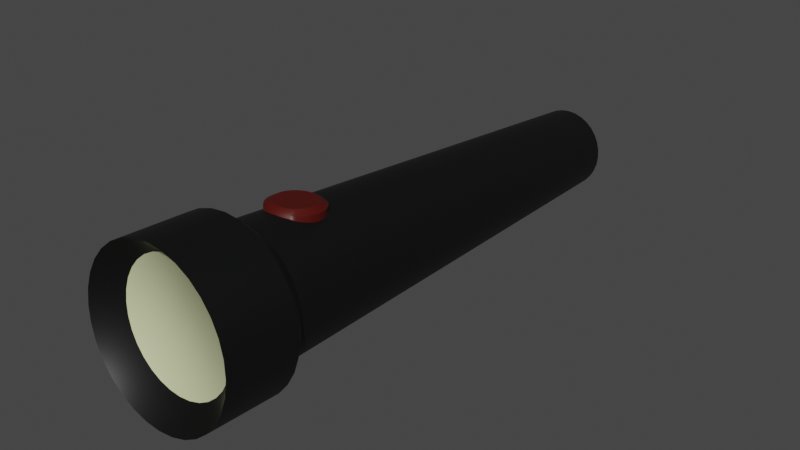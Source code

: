 # Source: Taschenlampe.blend  (saved by Blender 4.1.23; exported with 4.5.12 LTS)
import bpy
from mathutils import Matrix  # noqa: F401  (used for matrix-valued properties, if any)

bpy.ops.wm.read_factory_settings(use_empty=True)
scene = bpy.context.scene
scene.name = 'Scene'

# ---- collections
col_collection = bpy.data.collections.new('Collection'); scene.collection.children.link(col_collection)

# ---- materials (node trees are filled in below, after node groups)
mat_material_001 = bpy.data.materials.new('Material.001')
mat_material_001.use_transparent_shadow = False
mat_material_002 = bpy.data.materials.new('Material.002')
mat_material_002.use_transparent_shadow = False
mat_material_003 = bpy.data.materials.new('Material.003')
mat_material_003.use_transparent_shadow = False

# ---- node groups
ng_auto_weichzeichnen = bpy.data.node_groups.new('Auto Weichzeichnen', 'GeometryNodeTree')
_s = ng_auto_weichzeichnen.interface.new_socket(name='Geometrie', in_out='OUTPUT', socket_type='NodeSocketGeometry')
_s = ng_auto_weichzeichnen.interface.new_socket(name='Geometrie', in_out='INPUT', socket_type='NodeSocketGeometry')
_s = ng_auto_weichzeichnen.interface.new_socket(name='Winkel', in_out='INPUT', socket_type='NodeSocketFloat')
_s.subtype = 'ANGLE'
_s.min_value = 0.0
_s.max_value = 3.142
ng_auto_weichzeichnen.is_modifier = True
_N = ng_auto_weichzeichnen.nodes; _L = ng_auto_weichzeichnen.links
n0 = _N.new('NodeGroupOutput'); n0.name = 'Gruppenausgabe'; n0.location = (480, -100)
n1 = _N.new('NodeGroupInput'); n1.name = 'Gruppeneingabe'; n1.location = (-420, -300)
n2 = _N.new('NodeGroupInput'); n2.name = 'Gruppeneingabe.001'; n2.location = (-60, -100)
n3 = _N.new('GeometryNodeSetShadeSmooth'); n3.name = 'Setze weiche Schattierung'; n3.location = (120, -100)
n3.domain = 'EDGE'
n4 = _N.new('GeometryNodeSetShadeSmooth'); n4.name = 'Setze weiche Schattierung.001'; n4.location = (300, -100)
n5 = _N.new('GeometryNodeInputMeshEdgeAngle'); n5.name = 'Kantenwinkel'; n5.location = (-420, -220)
n6 = _N.new('GeometryNodeInputEdgeSmooth'); n6.name = 'Is Edge Smooth'; n6.location = (-60, -160)
n7 = _N.new('GeometryNodeInputShadeSmooth'); n7.name = 'Is Face Smooth'; n7.location = (-240, -340)
n8 = _N.new('FunctionNodeBooleanMath'); n8.name = 'Boolean Math'; n8.location = (-60, -220)
n9 = _N.new('FunctionNodeCompare'); n9.name = 'Vergleichen'; n9.location = (-240, -180)
n9.operation = 'LESS_EQUAL'
_L.new(n5.outputs[0], n9.inputs[0])
_L.new(n4.outputs[0], n0.inputs[0])
_L.new(n1.outputs[1], n9.inputs[1])
_L.new(n9.outputs[0], n8.inputs[0])
_L.new(n7.outputs[0], n8.inputs[1])
_L.new(n2.outputs[0], n3.inputs[0])
_L.new(n6.outputs[0], n3.inputs[1])
_L.new(n3.outputs[0], n4.inputs[0])
_L.new(n8.outputs[0], n3.inputs[2])
n0.is_active_output = True

# ---- material node trees
mat_material_001.use_nodes = True; mat_material_001.node_tree.nodes.clear()
_N = mat_material_001.node_tree.nodes; _L = mat_material_001.node_tree.links
n0 = _N.new('ShaderNodeBsdfPrincipled'); n0.name = 'Principled BSDF'; n0.location = (10, 300)
n0.distribution = 'GGX'
n0.subsurface_method = 'RANDOM_WALK_SKIN'
n0.inputs[0].default_value = (0.001901, 0.002063, 0.002063, 1.0)
n0.inputs[3].default_value = 1.45
n0.inputs[27].default_value = (0.0, 0.0, 0.0, 1.0)
n0.inputs[28].default_value = 1.0
n1 = _N.new('ShaderNodeOutputMaterial'); n1.name = 'Material-Ausgabe'; n1.location = (300, 300)
_L.new(n0.outputs[0], n1.inputs[0])
n1.is_active_output = True
mat_material_002.use_nodes = True; mat_material_002.node_tree.nodes.clear()
_N = mat_material_002.node_tree.nodes; _L = mat_material_002.node_tree.links
n0 = _N.new('ShaderNodeBsdfPrincipled'); n0.name = 'Principled BSDF'; n0.location = (10, 300)
n0.distribution = 'GGX'
n0.subsurface_method = 'RANDOM_WALK_SKIN'
n0.inputs[0].default_value = (0.6464, 0.6738, 0.386, 1.0)
n0.inputs[3].default_value = 1.45
n0.inputs[27].default_value = (0.0, 0.0, 0.0, 1.0)
n0.inputs[28].default_value = 1.0
n1 = _N.new('ShaderNodeOutputMaterial'); n1.name = 'Material-Ausgabe'; n1.location = (300, 300)
_L.new(n0.outputs[0], n1.inputs[0])
n1.is_active_output = True
mat_material_003.use_nodes = True; mat_material_003.node_tree.nodes.clear()
_N = mat_material_003.node_tree.nodes; _L = mat_material_003.node_tree.links
n0 = _N.new('ShaderNodeBsdfPrincipled'); n0.name = 'Principled BSDF'; n0.location = (10, 300)
n0.distribution = 'GGX'
n0.subsurface_method = 'RANDOM_WALK_SKIN'
n0.inputs[0].default_value = (0.07324, 0.002699, 0.0, 1.0)
n0.inputs[3].default_value = 1.45
n0.inputs[27].default_value = (0.0, 0.0, 0.0, 1.0)
n0.inputs[28].default_value = 1.0
n1 = _N.new('ShaderNodeOutputMaterial'); n1.name = 'Material-Ausgabe'; n1.location = (300, 300)
_L.new(n0.outputs[0], n1.inputs[0])
n1.is_active_output = True

# ---- world
world_world = bpy.data.worlds.new('World'); scene.world = world_world
world_world.use_nodes = True; world_world.node_tree.nodes.clear()
_N = world_world.node_tree.nodes; _L = world_world.node_tree.links
n0 = _N.new('ShaderNodeOutputWorld'); n0.name = 'World Output'; n0.location = (300, 300)
n1 = _N.new('ShaderNodeBackground'); n1.name = 'Background'; n1.location = (10, 300)
n1.inputs[0].default_value = (0.05088, 0.05088, 0.05088, 1.0)
_L.new(n1.outputs[0], n0.inputs[0])
n0.is_active_output = True
world_world.color = (0.05088, 0.05088, 0.05088)
world_world.use_sun_shadow = False
world_world.sun_shadow_jitter_overblur = 0.0

# ---- meshes
me_zylinder_001 = bpy.data.meshes.new('Zylinder.001')
me_zylinder_001.from_pydata([(5.739e-09, 0.526, -1.0), (0.0, 0.7743, 0.9236), (0.1026, 0.5159, -1.0), (0.148, 0.7598, 0.9236), (0.2013, 0.486, -1.0), (0.2904, 0.7166, 0.9236), (0.2922, 0.4373, -1.0), (0.4216, 0.6465, 0.9236), (0.3719, 0.3719, -1.0), (0.5366, 0.5521, 0.9236), (0.4373, 0.2922, -1.0), (0.6309, 0.4371, 0.9236), (0.486, 0.2013, -1.0), (0.7011, 0.3059, 0.9236), (0.5159, 0.1026, -1.0), (0.7442, 0.1636, 0.9236), (0.526, -2.119e-08, -1.0), (0.7588, 0.01552, 0.9236), (0.5159, -0.1026, -1.0), (0.7442, -0.1325, 0.9236), (0.486, -0.2013, -1.0), (0.7011, -0.2749, 0.9236), (0.4373, -0.2922, -1.0), (0.6309, -0.4061, 0.9236), (0.3719, -0.3719, -1.0), (0.5366, -0.521, 0.9236), (0.2922, -0.4373, -1.0), (0.4216, -0.6154, 0.9236), (0.2013, -0.486, -1.0), (0.2904, -0.6855, 0.9236), (0.1026, -0.5159, -1.0), (0.148, -0.7287, 0.9236), (5.739e-09, -0.526, -1.0), (0.0, -0.7433, 0.9236), (-0.1026, -0.5159, -1.0), (-0.148, -0.7287, 0.9236), (-0.2013, -0.486, -1.0), (-0.2904, -0.6855, 0.9236), (-0.2922, -0.4373, -1.0), (-0.4216, -0.6154, 0.9236), (-0.3719, -0.3719, -1.0), (-0.5366, -0.521, 0.9236), (-0.4373, -0.2922, -1.0), (-0.6309, -0.4061, 0.9236), (-0.486, -0.2013, -1.0), (-0.7011, -0.2749, 0.9236), (-0.5159, -0.1026, -1.0), (-0.7442, -0.1325, 0.9236), (-0.526, -2.119e-08, -1.0), (-0.7588, 0.01552, 0.9236), (-0.5159, 0.1026, -1.0), (-0.7442, 0.1636, 0.9236), (-0.486, 0.2013, -1.0), (-0.7011, 0.3059, 0.9236), (-0.4373, 0.2922, -1.0), (-0.6309, 0.4371, 0.9236), (-0.3719, 0.3719, -1.0), (-0.5366, 0.5521, 0.9236), (-0.2922, 0.4373, -1.0), (-0.4216, 0.6465, 0.9236), (-0.2013, 0.486, -1.0), (-0.2904, 0.7166, 0.9236), (-0.1026, 0.5159, -1.0), (-0.148, 0.7598, 0.9236), (0.0, 1.0, 0.7411), (0.1951, 0.9808, 0.7411), (0.3827, 0.9239, 0.7411), (0.5556, 0.8315, 0.7411), (0.7071, 0.7071, 0.7411), (0.8315, 0.5556, 0.7411), (0.9239, 0.3827, 0.7411), (0.9808, 0.1951, 0.7411), (1.0, 0.0, 0.7411), (0.9808, -0.1951, 0.7411), (0.9239, -0.3827, 0.7411), (0.8315, -0.5556, 0.7411), (0.7071, -0.7071, 0.7411), (0.5556, -0.8315, 0.7411), (0.3827, -0.9239, 0.7411), (0.1951, -0.9808, 0.7411), (0.0, -1.0, 0.7411), (-0.1951, -0.9808, 0.7411), (-0.3827, -0.9239, 0.7411), (-0.5556, -0.8315, 0.7411), (-0.7071, -0.7071, 0.7411), (-0.8315, -0.5556, 0.7411), (-0.9239, -0.3827, 0.7411), (-0.9808, -0.1951, 0.7411), (-1.0, 0.0, 0.7411), (-0.9808, 0.1951, 0.7411), (-0.9239, 0.3827, 0.7411), (-0.8315, 0.5556, 0.7411), (-0.7071, 0.7071, 0.7411), (-0.5556, 0.8315, 0.7411), (-0.3827, 0.9239, 0.7411), (-0.1951, 0.9808, 0.7411), (0.1525, 0.7669, 0.6722), (0.2992, 0.7224, 0.6722), (0.4344, 0.6501, 0.6722), (0.5529, 0.5529, 0.6722), (0.6501, 0.4344, 0.6722), (0.7224, 0.2992, 0.6722), (0.7669, 0.1525, 0.6722), (0.7819, 3.25e-09, 0.6722), (0.7669, -0.1525, 0.6722), (0.7224, -0.2992, 0.6722), (0.6501, -0.4344, 0.6722), (0.5529, -0.5529, 0.6722), (0.4344, -0.6501, 0.6722), (0.2992, -0.7224, 0.6722), (0.1525, -0.7669, 0.6722), (2.641e-09, -0.7819, 0.6722), (-0.1525, -0.7669, 0.6722), (-0.2992, -0.7224, 0.6722), (-0.4344, -0.6501, 0.6722), (-0.5529, -0.5529, 0.6722), (-0.6501, -0.4344, 0.6722), (-0.7224, -0.2992, 0.6722), (-0.7669, -0.1525, 0.6722), (-0.7819, 3.25e-09, 0.6722), (-0.7669, 0.1525, 0.6722), (-0.7224, 0.2992, 0.6722), (-0.6501, 0.4344, 0.6722), (-0.5529, 0.5529, 0.6722), (-0.4344, 0.6501, 0.6722), (-0.2992, 0.7224, 0.6722), (-0.1525, 0.7669, 0.6722), (2.641e-09, 0.7819, 0.6722), (0.1951, 0.9808, 1.0), (0.0, 1.0, 1.0), (0.3827, 0.9239, 1.0), (0.5556, 0.8315, 1.0), (0.7071, 0.7071, 1.0), (0.8315, 0.5556, 1.0), (0.9239, 0.3827, 1.0), (0.9808, 0.1951, 1.0), (1.0, 0.0, 1.0), (0.9808, -0.1951, 1.0), (0.9239, -0.3827, 1.0), (0.8315, -0.5556, 1.0), (0.7071, -0.7071, 1.0), (0.5556, -0.8315, 1.0), (0.3827, -0.9239, 1.0), (0.1951, -0.9808, 1.0), (0.0, -1.0, 1.0), (-0.1951, -0.9808, 1.0), (-0.3827, -0.9239, 1.0), (-0.5556, -0.8315, 1.0), (-0.7071, -0.7071, 1.0), (-0.8315, -0.5556, 1.0), (-0.9239, -0.3827, 1.0), (-0.9808, -0.1951, 1.0), (-1.0, 0.0, 1.0), (-0.9808, 0.1951, 1.0), (-0.9239, 0.3827, 1.0), (-0.8315, 0.5556, 1.0), (-0.7071, 0.7071, 1.0), (-0.5556, 0.8315, 1.0), (-0.3827, 0.9239, 1.0), (-0.1951, 0.9808, 1.0), (-0.03006, 0.1576, 0.3779), (0.03476, 0.1577, 0.3797), (0.0971, 0.158, 0.3849), (0.1545, 0.1585, 0.3934), (0.2049, 0.1592, 0.4048), (0.2462, 0.16, 0.4188), (0.2769, 0.161, 0.4346), (0.2958, 0.162, 0.4519), (0.3022, 0.1631, 0.4698), (0.2958, 0.1642, 0.4877), (0.2779, 0.1189, 0.5053), (0.2471, 0.1198, 0.5212), (0.2056, 0.1207, 0.5352), (0.1545, 0.1677, 0.5462), (0.0971, 0.1682, 0.5547), (0.03476, 0.1685, 0.5599), (-0.03006, 0.1686, 0.5617), (-0.09489, 0.1685, 0.5599), (-0.1572, 0.1682, 0.5547), (-0.2152, 0.1214, 0.5467), (-0.2657, 0.1207, 0.5352), (-0.3072, 0.1198, 0.5212), (-0.338, 0.1189, 0.5053), (-0.357, 0.1178, 0.488), (-0.3634, 0.1168, 0.47), (-0.357, 0.1157, 0.452), (-0.338, 0.1146, 0.4348), (-0.3063, 0.16, 0.4188), (-0.265, 0.1592, 0.4048), (-0.2147, 0.1585, 0.3934), (-0.1572, 0.158, 0.3849), (-0.09489, 0.1577, 0.3797), (-0.03006, 0.8163, 0.3965), (-0.03006, 0.7679, 0.3736), (0.01944, 0.8163, 0.3978), (0.03577, 0.768, 0.3754), (0.06703, 0.8166, 0.4018), (0.09908, 0.7683, 0.3807), (0.1109, 0.817, 0.4083), (0.1574, 0.7688, 0.3893), (0.1493, 0.8175, 0.417), (0.2086, 0.7695, 0.4009), (0.1809, 0.8181, 0.4277), (0.2505, 0.7704, 0.415), (0.2043, 0.8189, 0.4398), (0.2817, 0.7713, 0.4312), (0.2188, 0.8197, 0.453), (0.3009, 0.7724, 0.4487), (0.2237, 0.8205, 0.4667), (0.3074, 0.7735, 0.4669), (0.2188, 0.8213, 0.4803), (0.3009, 0.7746, 0.4851), (0.2043, 0.8221, 0.4935), (0.2817, 0.7756, 0.5026), (0.1809, 0.8228, 0.5056), (0.2505, 0.7766, 0.5187), (0.1493, 0.8235, 0.5163), (0.2086, 0.7775, 0.5329), (0.1109, 0.824, 0.525), (0.1574, 0.7782, 0.5445), (0.06703, 0.8244, 0.5315), (0.09908, 0.7787, 0.5531), (0.01944, 0.8246, 0.5355), (0.03577, 0.779, 0.5584), (-0.03006, 0.8247, 0.5368), (-0.03006, 0.7791, 0.5602), (-0.07956, 0.8246, 0.5355), (-0.0959, 0.779, 0.5584), (-0.1272, 0.8244, 0.5315), (-0.1592, 0.7787, 0.5531), (-0.171, 0.824, 0.525), (-0.2175, 0.7782, 0.5445), (-0.2095, 0.8235, 0.5163), (-0.2687, 0.7775, 0.5329), (-0.241, 0.8228, 0.5056), (-0.3106, 0.7766, 0.5187), (-0.2645, 0.8221, 0.4935), (-0.3418, 0.7756, 0.5026), (-0.2789, 0.8213, 0.4803), (-0.361, 0.7746, 0.4851), (-0.2838, 0.8205, 0.4667), (-0.3675, 0.7735, 0.4669), (-0.2789, 0.8197, 0.453), (-0.361, 0.7724, 0.4487), (-0.2645, 0.8189, 0.4398), (-0.3418, 0.7713, 0.4312), (-0.241, 0.8181, 0.4277), (-0.3106, 0.7704, 0.415), (-0.2095, 0.8175, 0.417), (-0.2687, 0.7695, 0.4009), (-0.171, 0.817, 0.4083), (-0.2175, 0.7688, 0.3893), (-0.1272, 0.8166, 0.4018), (-0.1592, 0.7683, 0.3807), (-0.07956, 0.8163, 0.3978), (-0.0959, 0.768, 0.3754)], [], [(64, 129, 128, 65), (65, 128, 130, 66), (66, 130, 131, 67), (67, 131, 132, 68), (68, 132, 133, 69), (69, 133, 134, 70), (70, 134, 135, 71), (71, 135, 136, 72), (72, 136, 137, 73), (73, 137, 138, 74), (74, 138, 139, 75), (75, 139, 140, 76), (76, 140, 141, 77), (77, 141, 142, 78), (78, 142, 143, 79), (79, 143, 144, 80), (80, 144, 145, 81), (81, 145, 146, 82), (82, 146, 147, 83), (83, 147, 148, 84), (84, 148, 149, 85), (85, 149, 150, 86), (86, 150, 151, 87), (87, 151, 152, 88), (88, 152, 153, 89), (89, 153, 154, 90), (90, 154, 155, 91), (91, 155, 156, 92), (92, 156, 157, 93), (93, 157, 158, 94), (3, 1, 63, 61, 59, 57, 55, 53, 51, 49, 47, 45, 43, 41, 39, 37, 35, 33, 31, 29, 27, 25, 23, 21, 19, 17, 15, 13, 11, 9, 7, 5), (94, 158, 159, 95), (95, 159, 129, 64), (0, 2, 4, 6, 8, 10, 12, 14, 16, 18, 20, 22, 24, 26, 28, 30, 32, 34, 36, 38, 40, 42, 44, 46, 48, 50, 52, 54, 56, 58, 60, 62), (126, 95, 64, 127), (125, 94, 95, 126), (124, 93, 94, 125), (123, 92, 93, 124), (122, 91, 92, 123), (121, 90, 91, 122), (120, 89, 90, 121), (119, 88, 89, 120), (118, 87, 88, 119), (117, 86, 87, 118), (116, 85, 86, 117), (115, 84, 85, 116), (114, 83, 84, 115), (113, 82, 83, 114), (112, 81, 82, 113), (111, 80, 81, 112), (110, 79, 80, 111), (109, 78, 79, 110), (108, 77, 78, 109), (107, 76, 77, 108), (106, 75, 76, 107), (105, 74, 75, 106), (104, 73, 74, 105), (103, 72, 73, 104), (102, 71, 72, 103), (101, 70, 71, 102), (100, 69, 70, 101), (99, 68, 69, 100), (98, 67, 68, 99), (97, 66, 67, 98), (96, 65, 66, 97), (127, 64, 65, 96), (0, 127, 96, 2), (2, 96, 97, 4), (4, 97, 98, 6), (6, 98, 99, 8), (8, 99, 100, 10), (10, 100, 101, 12), (12, 101, 102, 14), (14, 102, 103, 16), (16, 103, 104, 18), (18, 104, 105, 20), (20, 105, 106, 22), (22, 106, 107, 24), (24, 107, 108, 26), (26, 108, 109, 28), (28, 109, 110, 30), (30, 110, 111, 32), (32, 111, 112, 34), (34, 112, 113, 36), (36, 113, 114, 38), (38, 114, 115, 40), (40, 115, 116, 42), (42, 116, 117, 44), (44, 117, 118, 46), (46, 118, 119, 48), (48, 119, 120, 50), (50, 120, 121, 52), (52, 121, 122, 54), (54, 122, 123, 56), (56, 123, 124, 58), (58, 124, 125, 60), (60, 125, 126, 62), (62, 126, 127, 0), (1, 3, 128, 129), (3, 5, 130, 128), (5, 7, 131, 130), (7, 9, 132, 131), (9, 11, 133, 132), (11, 13, 134, 133), (13, 15, 135, 134), (15, 17, 136, 135), (17, 19, 137, 136), (19, 21, 138, 137), (21, 23, 139, 138), (23, 25, 140, 139), (25, 27, 141, 140), (27, 29, 142, 141), (29, 31, 143, 142), (31, 33, 144, 143), (33, 35, 145, 144), (35, 37, 146, 145), (37, 39, 147, 146), (39, 41, 148, 147), (41, 43, 149, 148), (43, 45, 150, 149), (45, 47, 151, 150), (47, 49, 152, 151), (49, 51, 153, 152), (51, 53, 154, 153), (53, 55, 155, 154), (55, 57, 156, 155), (57, 59, 157, 156), (59, 61, 158, 157), (61, 63, 159, 158), (63, 1, 129, 159), (191, 255, 193, 160), (162, 197, 199, 163), (163, 199, 201, 164), (164, 201, 203, 165), (165, 203, 205, 166), (166, 205, 207, 167), (167, 207, 209, 168), (168, 209, 211, 169), (169, 211, 213, 170), (170, 213, 215, 171), (171, 215, 217, 172), (172, 217, 219, 173), (173, 219, 221, 174), (174, 221, 223, 175), (175, 223, 225, 176), (176, 225, 227, 177), (177, 227, 229, 178), (178, 229, 231, 179), (179, 231, 233, 180), (180, 233, 235, 181), (181, 235, 237, 182), (182, 237, 239, 183), (183, 239, 241, 184), (184, 241, 243, 185), (185, 243, 245, 186), (186, 245, 247, 187), (187, 247, 249, 188), (188, 249, 251, 189), (189, 251, 253, 190), (190, 253, 255, 191), (160, 193, 195, 161), (161, 195, 197, 162), (160, 161, 162, 163, 164, 165, 166, 167, 168, 169, 170, 171, 172, 173, 174, 175, 176, 177, 178, 179, 180, 181, 182, 183, 184, 185, 186, 187, 188, 189, 190, 191), (195, 193, 192, 194), (197, 195, 194, 196), (199, 197, 196, 198), (201, 199, 198, 200), (203, 201, 200, 202), (205, 203, 202, 204), (207, 205, 204, 206), (209, 207, 206, 208), (211, 209, 208, 210), (213, 211, 210, 212), (215, 213, 212, 214), (217, 215, 214, 216), (219, 217, 216, 218), (221, 219, 218, 220), (223, 221, 220, 222), (225, 223, 222, 224), (227, 225, 224, 226), (229, 227, 226, 228), (231, 229, 228, 230), (233, 231, 230, 232), (235, 233, 232, 234), (237, 235, 234, 236), (239, 237, 236, 238), (241, 239, 238, 240), (243, 241, 240, 242), (245, 243, 242, 244), (247, 245, 244, 246), (249, 247, 246, 248), (251, 249, 248, 250), (253, 251, 250, 252), (255, 253, 252, 254), (193, 255, 254, 192), (194, 192, 254, 252, 250, 248, 246, 244, 242, 240, 238, 236, 234, 232, 230, 228, 226, 224, 222, 220, 218, 216, 214, 212, 210, 208, 206, 204, 202, 200, 198, 196)])
me_zylinder_001.polygons.foreach_set('use_smooth', [True] * 196)
me_zylinder_001.polygons.foreach_set('material_index', [0, 0, 0, 0, 0, 0, 0, 0, 0, 0, 0, 0, 0, 0, 0, 0, 0, 0, 0, 0, 0, 0, 0, 0, 0, 0, 0, 0, 0, 0, 1, 0, 0, 0, 0, 0, 0, 0, 0, 0, 0, 0, 0, 0, 0, 0, 0, 0, 0, 0, 0, 0, 0, 0, 0, 0, 0, 0, 0, 0, 0, 0, 0, 0, 0, 0, 0, 0, 0, 0, 0, 0, 0, 0, 0, 0, 0, 0, 0, 0, 0, 0, 0, 0, 0, 0, 0, 0, 0, 0, 0, 0, 0, 0, 0, 0, 0, 0, 0, 0, 0, 0, 0, 0, 0, 0, 0, 0, 0, 0, 0, 0, 0, 0, 0, 0, 0, 0, 0, 0, 0, 0, 0, 0, 0, 0, 0, 0, 0, 0, 2, 2, 2, 2, 2, 2, 2, 2, 2, 2, 2, 2, 2, 2, 2, 2, 2, 2, 2, 2, 2, 2, 2, 2, 2, 2, 2, 2, 2, 2, 2, 2, 2, 2, 2, 2, 2, 2, 2, 2, 2, 2, 2, 2, 2, 2, 2, 2, 2, 2, 2, 2, 2, 2, 2, 2, 2, 2, 2, 2, 2, 2, 2, 2, 2, 2])
_uv = me_zylinder_001.uv_layers.new(name='UV-Map')
_uv.uv.foreach_set('vector', [1.0, 0.9353, 1.0, 1.0, 0.9688, 1.0, 0.9688, 0.9353, 0.9688, 0.9353, 0.9688, 1.0, 0.9375, 1.0, 0.9375, 0.9353, 0.9375, 0.9353, 0.9375, 1.0, 0.9062, 1.0, 0.9062, 0.9353, 0.9062, 0.9353, 0.9062, 1.0, 0.875, 1.0, 0.875, 0.9353, 0.875, 0.9353, 0.875, 1.0, 0.8438, 1.0, 0.8438, 0.9353, 0.8438, 0.9353, 0.8438, 1.0, 0.8125, 1.0, 0.8125, 0.9353, 0.8125, 0.9353, 0.8125, 1.0, 0.7812, 1.0, 0.7812, 0.9353, 0.7812, 0.9353, 0.7812, 1.0, 0.75, 1.0, 0.75, 0.9353, 0.75, 0.9353, 0.75, 1.0, 0.7188, 1.0, 0.7188, 0.9353, 0.7188, 0.9353, 0.7188, 1.0, 0.6875, 1.0, 0.6875, 0.9353, 0.6875, 0.9353, 0.6875, 1.0, 0.6562, 1.0, 0.6562, 0.9353, 0.6562, 0.9353, 0.6562, 1.0, 0.625, 1.0, 0.625, 0.9353, 0.625, 0.9353, 0.625, 1.0, 0.5938, 1.0, 0.5938, 0.9353, 0.5938, 0.9353, 0.5938, 1.0, 0.5625, 1.0, 0.5625, 0.9353, 0.5625, 0.9353, 0.5625, 1.0, 0.5312, 1.0, 0.5312, 0.9353, 0.5312, 0.9353, 0.5312, 1.0, 0.5, 1.0, 0.5, 0.9353, 0.5, 0.9353, 0.5, 1.0, 0.4688, 1.0, 0.4688, 0.9353, 0.4688, 0.9353, 0.4688, 1.0, 0.4375, 1.0, 0.4375, 0.9353, 0.4375, 0.9353, 0.4375, 1.0, 0.4062, 1.0, 0.4062, 0.9353, 0.4062, 0.9353, 0.4062, 1.0, 0.375, 1.0, 0.375, 0.9353, 0.375, 0.9353, 0.375, 1.0, 0.3438, 1.0, 0.3438, 0.9353, 0.3438, 0.9353, 0.3438, 1.0, 0.3125, 1.0, 0.3125, 0.9353, 0.3125, 0.9353, 0.3125, 1.0, 0.2812, 1.0, 0.2812, 0.9353, 0.2812, 0.9353, 0.2812, 1.0, 0.25, 1.0, 0.25, 0.9353, 0.25, 0.9353, 0.25, 1.0, 0.2188, 1.0, 0.2188, 0.9353, 0.2188, 0.9353, 0.2188, 1.0, 0.1875, 1.0, 0.1875, 0.9353, 0.1875, 0.9353, 0.1875, 1.0, 0.1562, 1.0, 0.1562, 0.9353, 0.1562, 0.9353, 0.1562, 1.0, 0.125, 1.0, 0.125, 0.9353, 0.125, 0.9353, 0.125, 1.0, 0.09375, 1.0, 0.09375, 0.9353, 0.09375, 0.9353, 0.09375, 1.0, 0.0625, 1.0, 0.0625, 0.9353, 0.2855, 0.4286, 0.25, 0.4321, 0.2145, 0.4286, 0.1803, 0.4183, 0.1488, 0.4014, 0.1212, 0.3788, 0.09858, 0.3512, 0.08175, 0.3197, 0.07138, 0.2855, 0.06788, 0.25, 0.07138, 0.2145, 0.08175, 0.1803, 0.09858, 0.1488, 0.1212, 0.1212, 0.1488, 0.09858, 0.1803, 0.08175, 0.2145, 0.07138, 0.25, 0.06788, 0.2855, 0.07138, 0.3197, 0.08175, 0.3512, 0.09858, 0.3788, 0.1212, 0.4014, 0.1488, 0.4183, 0.1803, 0.4286, 0.2145, 0.4321, 0.25, 0.4286, 0.2855, 0.4183, 0.3197, 0.4014, 0.3512, 0.3788, 0.3788, 0.3512, 0.4014, 0.3197, 0.4183, 0.0625, 0.9353, 0.0625, 1.0, 0.03125, 1.0, 0.03125, 0.9353, 0.03125, 0.9353, 0.03125, 1.0, 0.0, 1.0, 0.0, 0.9353, 0.75, 0.49, 0.7968, 0.4854, 0.8418, 0.4717, 0.8833, 0.4496, 0.9197, 0.4197, 0.9496, 0.3833, 0.9717, 0.3418, 0.9854, 0.2968, 0.99, 0.25, 0.9854, 0.2032, 0.9717, 0.1582, 0.9496, 0.1167, 0.9197, 0.08029, 0.8833, 0.05045, 0.8418, 0.02827, 0.7968, 0.01461, 0.75, 0.01, 0.7032, 0.01461, 0.6582, 0.02827, 0.6167, 0.05045, 0.5803, 0.08029, 0.5504, 0.1167, 0.5283, 0.1582, 0.5146, 0.2032, 0.51, 0.25, 0.5146, 0.2968, 0.5283, 0.3418, 0.5504, 0.3833, 0.5803, 0.4197, 0.6167, 0.4496, 0.6582, 0.4717, 0.7032, 0.4854, 0.03125, 0.918, 0.03125, 0.9353, 0.0, 0.9353, 0.0, 0.918, 0.0625, 0.918, 0.0625, 0.9353, 0.03125, 0.9353, 0.03125, 0.918, 0.09375, 0.918, 0.09375, 0.9353, 0.0625, 0.9353, 0.0625, 0.918, 0.125, 0.918, 0.125, 0.9353, 0.09375, 0.9353, 0.09375, 0.918, 0.1562, 0.918, 0.1562, 0.9353, 0.125, 0.9353, 0.125, 0.918, 0.1875, 0.918, 0.1875, 0.9353, 0.1562, 0.9353, 0.1562, 0.918, 0.2188, 0.918, 0.2188, 0.9353, 0.1875, 0.9353, 0.1875, 0.918, 0.25, 0.918, 0.25, 0.9353, 0.2188, 0.9353, 0.2188, 0.918, 0.2812, 0.918, 0.2812, 0.9353, 0.25, 0.9353, 0.25, 0.918, 0.3125, 0.918, 0.3125, 0.9353, 0.2812, 0.9353, 0.2812, 0.918, 0.3438, 0.918, 0.3438, 0.9353, 0.3125, 0.9353, 0.3125, 0.918, 0.375, 0.918, 0.375, 0.9353, 0.3438, 0.9353, 0.3438, 0.918, 0.4062, 0.918, 0.4062, 0.9353, 0.375, 0.9353, 0.375, 0.918, 0.4375, 0.918, 0.4375, 0.9353, 0.4062, 0.9353, 0.4062, 0.918, 0.4688, 0.918, 0.4688, 0.9353, 0.4375, 0.9353, 0.4375, 0.918, 0.5, 0.918, 0.5, 0.9353, 0.4688, 0.9353, 0.4688, 0.918, 0.5312, 0.918, 0.5312, 0.9353, 0.5, 0.9353, 0.5, 0.918, 0.5625, 0.918, 0.5625, 0.9353, 0.5312, 0.9353, 0.5312, 0.918, 0.5938, 0.918, 0.5938, 0.9353, 0.5625, 0.9353, 0.5625, 0.918, 0.625, 0.918, 0.625, 0.9353, 0.5938, 0.9353, 0.5938, 0.918, 0.6562, 0.918, 0.6562, 0.9353, 0.625, 0.9353, 0.625, 0.918, 0.6875, 0.918, 0.6875, 0.9353, 0.6562, 0.9353, 0.6562, 0.918, 0.7188, 0.918, 0.7188, 0.9353, 0.6875, 0.9353, 0.6875, 0.918, 0.75, 0.918, 0.75, 0.9353, 0.7188, 0.9353, 0.7188, 0.918, 0.7812, 0.918, 0.7812, 0.9353, 0.75, 0.9353, 0.75, 0.918, 0.8125, 0.918, 0.8125, 0.9353, 0.7812, 0.9353, 0.7812, 0.918, 0.8438, 0.918, 0.8438, 0.9353, 0.8125, 0.9353, 0.8125, 0.918, 0.875, 0.918, 0.875, 0.9353, 0.8438, 0.9353, 0.8438, 0.918, 0.9062, 0.918, 0.9062, 0.9353, 0.875, 0.9353, 0.875, 0.918, 0.9375, 0.918, 0.9375, 0.9353, 0.9062, 0.9353, 0.9062, 0.918, 0.9687, 0.918, 0.9688, 0.9353, 0.9375, 0.9353, 0.9375, 0.918, 1.0, 0.918, 1.0, 0.9353, 0.9688, 0.9353, 0.9687, 0.918, 1.0, 0.5, 1.0, 0.918, 0.9687, 0.918, 0.9688, 0.5, 0.9688, 0.5, 0.9687, 0.918, 0.9375, 0.918, 0.9375, 0.5, 0.9375, 0.5, 0.9375, 0.918, 0.9062, 0.918, 0.9062, 0.5, 0.9062, 0.5, 0.9062, 0.918, 0.875, 0.918, 0.875, 0.5, 0.875, 0.5, 0.875, 0.918, 0.8438, 0.918, 0.8438, 0.5, 0.8438, 0.5, 0.8438, 0.918, 0.8125, 0.918, 0.8125, 0.5, 0.8125, 0.5, 0.8125, 0.918, 0.7812, 0.918, 0.7812, 0.5, 0.7812, 0.5, 0.7812, 0.918, 0.75, 0.918, 0.75, 0.5, 0.75, 0.5, 0.75, 0.918, 0.7188, 0.918, 0.7188, 0.5, 0.7188, 0.5, 0.7188, 0.918, 0.6875, 0.918, 0.6875, 0.5, 0.6875, 0.5, 0.6875, 0.918, 0.6562, 0.918, 0.6562, 0.5, 0.6562, 0.5, 0.6562, 0.918, 0.625, 0.918, 0.625, 0.5, 0.625, 0.5, 0.625, 0.918, 0.5938, 0.918, 0.5938, 0.5, 0.5938, 0.5, 0.5938, 0.918, 0.5625, 0.918, 0.5625, 0.5, 0.5625, 0.5, 0.5625, 0.918, 0.5312, 0.918, 0.5312, 0.5, 0.5312, 0.5, 0.5312, 0.918, 0.5, 0.918, 0.5, 0.5, 0.5, 0.5, 0.5, 0.918, 0.4688, 0.918, 0.4688, 0.5, 0.4688, 0.5, 0.4688, 0.918, 0.4375, 0.918, 0.4375, 0.5, 0.4375, 0.5, 0.4375, 0.918, 0.4062, 0.918, 0.4062, 0.5, 0.4062, 0.5, 0.4062, 0.918, 0.375, 0.918, 0.375, 0.5, 0.375, 0.5, 0.375, 0.918, 0.3438, 0.918, 0.3438, 0.5, 0.3438, 0.5, 0.3438, 0.918, 0.3125, 0.918, 0.3125, 0.5, 0.3125, 0.5, 0.3125, 0.918, 0.2812, 0.918, 0.2812, 0.5, 0.2812, 0.5, 0.2812, 0.918, 0.25, 0.918, 0.25, 0.5, 0.25, 0.5, 0.25, 0.918, 0.2188, 0.918, 0.2188, 0.5, 0.2188, 0.5, 0.2188, 0.918, 0.1875, 0.918, 0.1875, 0.5, 0.1875, 0.5, 0.1875, 0.918, 0.1562, 0.918, 0.1562, 0.5, 0.1562, 0.5, 0.1562, 0.918, 0.125, 0.918, 0.125, 0.5, 0.125, 0.5, 0.125, 0.918, 0.09375, 0.918, 0.09375, 0.5, 0.09375, 0.5, 0.09375, 0.918, 0.0625, 0.918, 0.0625, 0.5, 0.0625, 0.5, 0.0625, 0.918, 0.03125, 0.918, 0.03125, 0.5, 0.03125, 0.5, 0.03125, 0.918, 0.0, 0.918, 0.0, 0.5, 0.25, 0.4321, 0.2855, 0.4286, 0.2968, 0.4854, 0.25, 0.49, 0.2855, 0.4286, 0.3197, 0.4183, 0.3418, 0.4717, 0.2968, 0.4854, 0.3197, 0.4183, 0.3512, 0.4014, 0.3833, 0.4496, 0.3418, 0.4717, 0.3512, 0.4014, 0.3788, 0.3788, 0.4197, 0.4197, 0.3833, 0.4496, 0.3788, 0.3788, 0.4014, 0.3512, 0.4496, 0.3833, 0.4197, 0.4197, 0.4014, 0.3512, 0.4183, 0.3197, 0.4717, 0.3418, 0.4496, 0.3833, 0.4183, 0.3197, 0.4286, 0.2855, 0.4854, 0.2968, 0.4717, 0.3418, 0.4286, 0.2855, 0.4321, 0.25, 0.49, 0.25, 0.4854, 0.2968, 0.4321, 0.25, 0.4286, 0.2145, 0.4854, 0.2032, 0.49, 0.25, 0.4286, 0.2145, 0.4183, 0.1803, 0.4717, 0.1582, 0.4854, 0.2032, 0.4183, 0.1803, 0.4014, 0.1488, 0.4496, 0.1167, 0.4717, 0.1582, 0.4014, 0.1488, 0.3788, 0.1212, 0.4197, 0.08029, 0.4496, 0.1167, 0.3788, 0.1212, 0.3512, 0.09858, 0.3833, 0.05045, 0.4197, 0.08029, 0.3512, 0.09858, 0.3197, 0.08175, 0.3418, 0.02827, 0.3833, 0.05045, 0.3197, 0.08175, 0.2855, 0.07138, 0.2968, 0.01461, 0.3418, 0.02827, 0.2855, 0.07138, 0.25, 0.06788, 0.25, 0.01, 0.2968, 0.01461, 0.25, 0.06788, 0.2145, 0.07138, 0.2032, 0.01461, 0.25, 0.01, 0.2145, 0.07138, 0.1803, 0.08175, 0.1582, 0.02827, 0.2032, 0.01461, 0.1803, 0.08175, 0.1488, 0.09858, 0.1167, 0.05045, 0.1582, 0.02827, 0.1488, 0.09858, 0.1212, 0.1212, 0.08029, 0.08029, 0.1167, 0.05045, 0.1212, 0.1212, 0.09858, 0.1488, 0.05045, 0.1167, 0.08029, 0.08029, 0.09858, 0.1488, 0.08175, 0.1803, 0.02827, 0.1582, 0.05045, 0.1167, 0.08175, 0.1803, 0.07138, 0.2145, 0.01461, 0.2032, 0.02827, 0.1582, 0.07138, 0.2145, 0.06788, 0.25, 0.01, 0.25, 0.01461, 0.2032, 0.06788, 0.25, 0.07138, 0.2855, 0.01461, 0.2968, 0.01, 0.25, 0.07138, 0.2855, 0.08175, 0.3197, 0.02827, 0.3418, 0.01461, 0.2968, 0.08175, 0.3197, 0.09858, 0.3512, 0.05045, 0.3833, 0.02827, 0.3418, 0.09858, 0.3512, 0.1212, 0.3788, 0.08029, 0.4197, 0.05045, 0.3833, 0.1212, 0.3788, 0.1488, 0.4014, 0.1167, 0.4496, 0.08029, 0.4197, 0.1488, 0.4014, 0.1803, 0.4183, 0.1582, 0.4717, 0.1167, 0.4496, 0.1803, 0.4183, 0.2145, 0.4286, 0.2032, 0.4854, 0.1582, 0.4717, 0.2145, 0.4286, 0.25, 0.4321, 0.25, 0.49, 0.2032, 0.4854, 0.03125, 0.5, 0.03125, 0.945, 0.0, 0.945, 0.0, 0.5, 0.9375, 0.5, 0.9375, 0.945, 0.9062, 0.945, 0.9062, 0.5, 0.9062, 0.5, 0.9062, 0.945, 0.875, 0.945, 0.875, 0.5, 0.875, 0.5, 0.875, 0.945, 0.8438, 0.945, 0.8438, 0.5, 0.8438, 0.5, 0.8438, 0.945, 0.8125, 0.945, 0.8125, 0.5, 0.8125, 0.5, 0.8125, 0.945, 0.7812, 0.945, 0.7812, 0.5, 0.7812, 0.5, 0.7812, 0.945, 0.75, 0.945, 0.75, 0.5, 0.75, 0.5, 0.75, 0.945, 0.7188, 0.945, 0.7188, 0.5, 0.7188, 0.5, 0.7188, 0.945, 0.6875, 0.945, 0.6875, 0.5, 0.6875, 0.5, 0.6875, 0.945, 0.6562, 0.945, 0.6562, 0.5, 0.6562, 0.5, 0.6562, 0.945, 0.625, 0.945, 0.625, 0.5, 0.625, 0.5, 0.625, 0.945, 0.5938, 0.945, 0.5938, 0.5, 0.5938, 0.5, 0.5938, 0.945, 0.5625, 0.945, 0.5625, 0.5, 0.5625, 0.5, 0.5625, 0.945, 0.5312, 0.945, 0.5312, 0.5, 0.5312, 0.5, 0.5312, 0.945, 0.5, 0.945, 0.5, 0.5, 0.5, 0.5, 0.5, 0.945, 0.4688, 0.945, 0.4688, 0.5, 0.4688, 0.5, 0.4688, 0.945, 0.4375, 0.945, 0.4375, 0.5, 0.4375, 0.5, 0.4375, 0.945, 0.4062, 0.945, 0.4062, 0.5, 0.4062, 0.5, 0.4062, 0.945, 0.375, 0.945, 0.375, 0.5, 0.375, 0.5, 0.375, 0.945, 0.3438, 0.945, 0.3438, 0.5, 0.3438, 0.5, 0.3438, 0.945, 0.3125, 0.945, 0.3125, 0.5, 0.3125, 0.5, 0.3125, 0.945, 0.2812, 0.945, 0.2812, 0.5, 0.2812, 0.5, 0.2812, 0.945, 0.25, 0.945, 0.25, 0.5, 0.25, 0.5, 0.25, 0.945, 0.2188, 0.945, 0.2188, 0.5, 0.2188, 0.5, 0.2188, 0.945, 0.1875, 0.945, 0.1875, 0.5, 0.1875, 0.5, 0.1875, 0.945, 0.1562, 0.945, 0.1562, 0.5, 0.1562, 0.5, 0.1562, 0.945, 0.125, 0.945, 0.125, 0.5, 0.125, 0.5, 0.125, 0.945, 0.09375, 0.945, 0.09375, 0.5, 0.09375, 0.5, 0.09375, 0.945, 0.0625, 0.945, 0.0625, 0.5, 0.0625, 0.5, 0.0625, 0.945, 0.03125, 0.945, 0.03125, 0.5, 1.0, 0.5, 1.0, 0.945, 0.9688, 0.945, 0.9688, 0.5, 0.9688, 0.5, 0.9688, 0.945, 0.9375, 0.945, 0.9375, 0.5, 0.75, 0.49, 0.7968, 0.4854, 0.8418, 0.4717, 0.8833, 0.4496, 0.9197, 0.4197, 0.9496, 0.3833, 0.9717, 0.3418, 0.9854, 0.2968, 0.99, 0.25, 0.9854, 0.2032, 0.9717, 0.1582, 0.9496, 0.1167, 0.9197, 0.08029, 0.8833, 0.05045, 0.8418, 0.02827, 0.7968, 0.01461, 0.75, 0.01, 0.7032, 0.01461, 0.6582, 0.02827, 0.6167, 0.05045, 0.5803, 0.08029, 0.5504, 0.1167, 0.5283, 0.1582, 0.5146, 0.2032, 0.51, 0.25, 0.5146, 0.2968, 0.5283, 0.3418, 0.5504, 0.3833, 0.5803, 0.4197, 0.6167, 0.4496, 0.6582, 0.4717, 0.7032, 0.4854, 0.2968, 0.4854, 0.25, 0.49, 0.25, 0.4369, 0.2865, 0.4333, 0.3418, 0.4717, 0.2968, 0.4854, 0.2865, 0.4333, 0.3215, 0.4227, 0.3833, 0.4496, 0.3418, 0.4717, 0.3215, 0.4227, 0.3538, 0.4054, 0.4197, 0.4197, 0.3833, 0.4496, 0.3538, 0.4054, 0.3822, 0.3822, 0.4496, 0.3833, 0.4197, 0.4197, 0.3822, 0.3822, 0.4054, 0.3538, 0.4717, 0.3418, 0.4496, 0.3833, 0.4054, 0.3538, 0.4227, 0.3215, 0.4854, 0.2968, 0.4717, 0.3418, 0.4227, 0.3215, 0.4333, 0.2865, 0.49, 0.25, 0.4854, 0.2968, 0.4333, 0.2865, 0.4369, 0.25, 0.4854, 0.2032, 0.49, 0.25, 0.4369, 0.25, 0.4333, 0.2135, 0.4717, 0.1582, 0.4854, 0.2032, 0.4333, 0.2135, 0.4227, 0.1785, 0.4496, 0.1167, 0.4717, 0.1582, 0.4227, 0.1785, 0.4054, 0.1462, 0.4197, 0.08029, 0.4496, 0.1167, 0.4054, 0.1462, 0.3822, 0.1178, 0.3833, 0.05045, 0.4197, 0.08029, 0.3822, 0.1178, 0.3538, 0.09458, 0.3418, 0.02827, 0.3833, 0.05045, 0.3538, 0.09458, 0.3215, 0.07731, 0.2968, 0.01461, 0.3418, 0.02827, 0.3215, 0.07731, 0.2865, 0.06667, 0.25, 0.01, 0.2968, 0.01461, 0.2865, 0.06667, 0.25, 0.06308, 0.2032, 0.01461, 0.25, 0.01, 0.25, 0.06308, 0.2135, 0.06667, 0.1582, 0.02827, 0.2032, 0.01461, 0.2135, 0.06667, 0.1785, 0.07731, 0.1167, 0.05045, 0.1582, 0.02827, 0.1785, 0.07731, 0.1462, 0.09458, 0.08029, 0.08029, 0.1167, 0.05045, 0.1462, 0.09458, 0.1178, 0.1178, 0.05045, 0.1167, 0.08029, 0.08029, 0.1178, 0.1178, 0.09458, 0.1462, 0.02827, 0.1582, 0.05045, 0.1167, 0.09458, 0.1462, 0.07731, 0.1785, 0.01461, 0.2032, 0.02827, 0.1582, 0.07731, 0.1785, 0.06667, 0.2135, 0.01, 0.25, 0.01461, 0.2032, 0.06667, 0.2135, 0.06308, 0.25, 0.01461, 0.2968, 0.01, 0.25, 0.06308, 0.25, 0.06667, 0.2865, 0.02827, 0.3418, 0.01461, 0.2968, 0.06667, 0.2865, 0.07731, 0.3215, 0.05045, 0.3833, 0.02827, 0.3418, 0.07731, 0.3215, 0.09458, 0.3538, 0.08029, 0.4197, 0.05045, 0.3833, 0.09458, 0.3538, 0.1178, 0.3822, 0.1167, 0.4496, 0.08029, 0.4197, 0.1178, 0.3822, 0.1462, 0.4054, 0.1582, 0.4717, 0.1167, 0.4496, 0.1462, 0.4054, 0.1785, 0.4227, 0.2032, 0.4854, 0.1582, 0.4717, 0.1785, 0.4227, 0.2135, 0.4333, 0.25, 0.49, 0.2032, 0.4854, 0.2135, 0.4333, 0.25, 0.4369, 0.2865, 0.4333, 0.25, 0.4369, 0.2135, 0.4333, 0.1785, 0.4227, 0.1462, 0.4054, 0.1178, 0.3822, 0.09458, 0.3538, 0.07731, 0.3215, 0.06667, 0.2865, 0.06308, 0.25, 0.06667, 0.2135, 0.07731, 0.1785, 0.09458, 0.1462, 0.1178, 0.1178, 0.1462, 0.09458, 0.1785, 0.07731, 0.2135, 0.06667, 0.25, 0.06308, 0.2865, 0.06667, 0.3215, 0.07731, 0.3538, 0.09458, 0.3822, 0.1178, 0.4054, 0.1462, 0.4227, 0.1785, 0.4333, 0.2135, 0.4369, 0.25, 0.4333, 0.2865, 0.4227, 0.3215, 0.4054, 0.3538, 0.3822, 0.3822, 0.3538, 0.4054, 0.3215, 0.4227])
me_zylinder_001.materials.append(mat_material_001)
me_zylinder_001.materials.append(mat_material_002)
me_zylinder_001.materials.append(mat_material_003)
me_zylinder_001.update()

# ---- objects
ob_flashlight_col = bpy.data.objects.new('Flashlight-col', me_zylinder_001)

# ---- transforms, parenting, visibility, modifiers, constraints
ob_flashlight_col.location = (0.0, 0.0, 0.5684)
ob_flashlight_col.rotation_euler = (1.514, -0.0, 0.0)
ob_flashlight_col.scale = (1.0, 1.02, 3.616)
_m = ob_flashlight_col.modifiers.new('Auto Weichzeichnen', 'NODES')
_m.node_group = ng_auto_weichzeichnen
_gi = [s.identifier for s in ng_auto_weichzeichnen.interface.items_tree if s.item_type == 'SOCKET' and s.in_out == 'INPUT']
_m[_gi[1]] = 0.5236  # Winkel

# ---- collection membership
col_collection.objects.link(ob_flashlight_col)

# ---- scene / render settings (as saved in the file)
scene.frame_start = 1; scene.frame_end = 250; scene.frame_set(1)
scene.render.engine = 'BLENDER_EEVEE_NEXT'
scene.cycles.sampling_pattern = 'TABULATED_SOBOL'
scene.eevee.ray_tracing_options.trace_max_roughness = 0.0
scene.view_settings.view_transform = 'Filmic'
bpy.context.view_layer.update()

# ---- added for rendering (the .blend has no active camera and no usable light): camera, sun
cam_auto = bpy.data.cameras.new('AutoCamera')
cam_auto.lens = 50.0
cam_auto.sensor_width = 36.0
cam_auto.clip_end = 1000.0
ob_auto_camera = bpy.data.objects.new('AutoCamera', cam_auto)
scene.collection.objects.link(ob_auto_camera)
ob_auto_camera.location = (7.39135, -8.86962, 6.48145)
ob_auto_camera.rotation_euler = (1.09748, -7.21219e-08, 0.694738)
scene.camera = ob_auto_camera
light_auto_sun = bpy.data.lights.new('AutoSun', 'SUN')
light_auto_sun.energy = 3.0
light_auto_sun.angle = 0.0523599
ob_auto_sun = bpy.data.objects.new('AutoSun', light_auto_sun)
scene.collection.objects.link(ob_auto_sun)
ob_auto_sun.rotation_euler = (0.872665, 0.174533, 0.523599)
bpy.context.view_layer.update()
